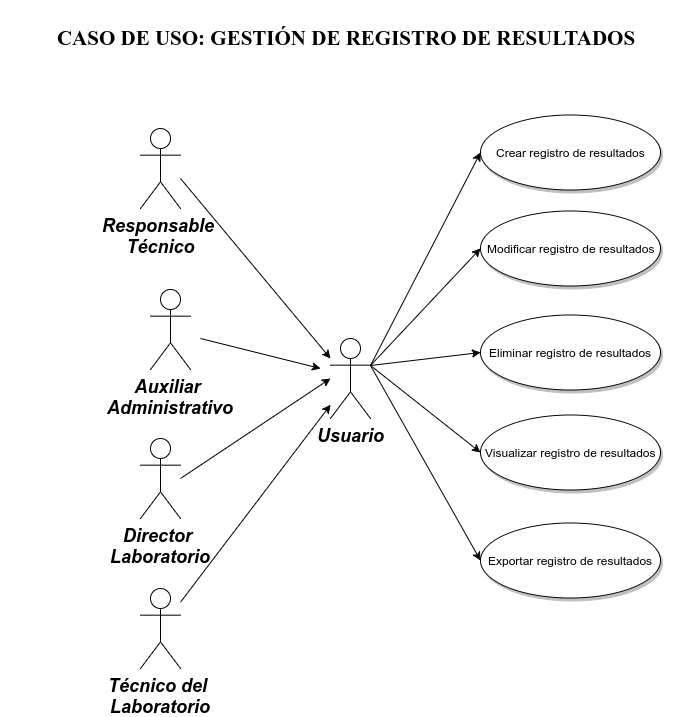

The diagram above was exported from draw.io. Its source (the exported page's mxGraphModel, read from the mxfile embedded in the PNG):
<mxGraphModel dx="872" dy="444" grid="1" gridSize="10" guides="1" tooltips="1" connect="1" arrows="1" fold="1" page="1" pageScale="1.5" pageWidth="826" pageHeight="1169" math="0" shadow="0">
  <root>
    <mxCell id="0" style=";html=1;" />
    <mxCell id="1" style=";html=1;" parent="0" />
    <mxCell id="121" value="Crear registro de resultados" style="shape=mxgraph.flowchart.on-page_reference;fillColor=#FFFFFF;strokeColor=#000000;strokeWidth=1;shadow=1;gradientColor=none;html=1;" vertex="1" parent="1">
      <mxGeometry x="490" y="124.5" width="180" height="75" as="geometry" />
    </mxCell>
    <mxCell id="124" value="Modificar registro de resultados" style="shape=mxgraph.flowchart.on-page_reference;fillColor=#FFFFFF;strokeColor=#000000;strokeWidth=1;shadow=1;gradientColor=none;html=1;" vertex="1" parent="1">
      <mxGeometry x="490" y="220" width="180" height="75" as="geometry" />
    </mxCell>
    <mxCell id="125" value="Visualizar registro de resultados" style="shape=mxgraph.flowchart.on-page_reference;fillColor=#FFFFFF;strokeColor=#000000;strokeWidth=1;shadow=1;gradientColor=none;html=1;" vertex="1" parent="1">
      <mxGeometry x="490" y="424" width="180" height="75" as="geometry" />
    </mxCell>
    <mxCell id="132" value="Eliminar registro de resultados" style="shape=mxgraph.flowchart.on-page_reference;fillColor=#FFFFFF;strokeColor=#000000;strokeWidth=1;shadow=1;gradientColor=none;html=1;" vertex="1" parent="1">
      <mxGeometry x="490" y="324.5" width="180" height="75" as="geometry" />
    </mxCell>
    <mxCell id="134" value="Exportar registro de resultados" style="shape=mxgraph.flowchart.on-page_reference;fillColor=#FFFFFF;strokeColor=#000000;strokeWidth=1;shadow=1;gradientColor=none;html=1;" vertex="1" parent="1">
      <mxGeometry x="490" y="532.5" width="180" height="75" as="geometry" />
    </mxCell>
    <mxCell id="1da1664411dc9c64-139" style="edgeStyle=none;rounded=1;html=1;jettySize=auto;orthogonalLoop=1;fontFamily=Tahoma;fontSize=21;" edge="1" parent="1">
      <mxGeometry relative="1" as="geometry">
        <mxPoint x="340" y="368" as="targetPoint" />
        <mxPoint x="190" y="188" as="sourcePoint" />
      </mxGeometry>
    </mxCell>
    <mxCell id="1da1664411dc9c64-140" value="Responsable &lt;br&gt;Técnico" style="shape=umlActor;verticalLabelPosition=bottom;verticalAlign=top;fillColor=#FFFFFF;strokeColor=#000000;fontStyle=3;fontSize=18;fontFamily=Helvetica;strokeWidth=1;html=1;gradientColor=none;" vertex="1" parent="1">
      <mxGeometry x="150" y="138" width="40" height="80" as="geometry" />
    </mxCell>
    <mxCell id="1da1664411dc9c64-141" style="edgeStyle=none;rounded=1;html=1;jettySize=auto;orthogonalLoop=1;fontFamily=Tahoma;fontSize=21;" edge="1" parent="1">
      <mxGeometry relative="1" as="geometry">
        <mxPoint x="330" y="378" as="targetPoint" />
        <mxPoint x="210" y="348" as="sourcePoint" />
      </mxGeometry>
    </mxCell>
    <mxCell id="1da1664411dc9c64-142" value="Auxiliar &lt;br&gt;Administrativo" style="shape=umlActor;verticalLabelPosition=bottom;verticalAlign=top;fillColor=#FFFFFF;strokeColor=#000000;fontStyle=3;fontSize=18;fontFamily=Helvetica;strokeWidth=1;html=1;gradientColor=none;" vertex="1" parent="1">
      <mxGeometry x="160" y="299" width="40" height="80" as="geometry" />
    </mxCell>
    <mxCell id="1da1664411dc9c64-143" style="edgeStyle=none;rounded=1;html=1;jettySize=auto;orthogonalLoop=1;fontFamily=Tahoma;fontSize=21;" edge="1" parent="1">
      <mxGeometry relative="1" as="geometry">
        <mxPoint x="340" y="388" as="targetPoint" />
        <mxPoint x="190" y="488" as="sourcePoint" />
      </mxGeometry>
    </mxCell>
    <mxCell id="1da1664411dc9c64-144" value="Director &lt;br&gt;Laboratorio" style="shape=umlActor;verticalLabelPosition=bottom;verticalAlign=top;fillColor=#FFFFFF;strokeColor=#000000;fontStyle=3;fontSize=18;fontFamily=Helvetica;strokeWidth=1;html=1;gradientColor=none;" vertex="1" parent="1">
      <mxGeometry x="150" y="448" width="40" height="80" as="geometry" />
    </mxCell>
    <mxCell id="1da1664411dc9c64-145" value="Usuario" style="shape=umlActor;verticalLabelPosition=bottom;verticalAlign=top;fillColor=#FFFFFF;strokeColor=#000000;fontStyle=3;fontSize=18;fontFamily=Helvetica;strokeWidth=1;html=1;gradientColor=none;" vertex="1" parent="1">
      <mxGeometry x="340" y="348" width="40" height="80" as="geometry" />
    </mxCell>
    <mxCell id="1da1664411dc9c64-148" value="Técnico del &lt;br&gt;Laboratorio" style="shape=umlActor;verticalLabelPosition=bottom;verticalAlign=top;fillColor=#FFFFFF;strokeColor=#000000;fontStyle=3;fontSize=18;fontFamily=Helvetica;strokeWidth=1;html=1;gradientColor=none;" vertex="1" parent="1">
      <mxGeometry x="150" y="598" width="40" height="80" as="geometry" />
    </mxCell>
    <mxCell id="1da1664411dc9c64-149" style="edgeStyle=none;rounded=1;html=1;jettySize=auto;orthogonalLoop=1;fontFamily=Tahoma;fontSize=21;" edge="1" parent="1" source="1da1664411dc9c64-148" target="1da1664411dc9c64-145">
      <mxGeometry relative="1" as="geometry" />
    </mxCell>
    <mxCell id="1da1664411dc9c64-151" value="CASO DE USO: GESTIÓN DE REGISTRO DE RESULTADOS" style="text;html=1;strokeColor=none;fillColor=none;align=center;verticalAlign=middle;whiteSpace=wrap;fontFamily=Tahoma;spacingTop=0;fontSize=21;fontStyle=1" vertex="1" parent="1">
      <mxGeometry x="10" y="10" width="690" height="75" as="geometry" />
    </mxCell>
    <mxCell id="1da1664411dc9c64-153" style="edgeStyle=none;rounded=1;html=1;exitX=1;exitY=0.3333333333333333;exitPerimeter=0;entryX=0;entryY=0.5;entryPerimeter=0;jettySize=auto;orthogonalLoop=1;fontFamily=Tahoma;fontSize=21;" edge="1" parent="1" source="1da1664411dc9c64-145" target="121">
      <mxGeometry relative="1" as="geometry" />
    </mxCell>
    <mxCell id="1da1664411dc9c64-154" style="edgeStyle=none;rounded=1;html=1;exitX=1;exitY=0.3333333333333333;exitPerimeter=0;entryX=0;entryY=0.5;entryPerimeter=0;jettySize=auto;orthogonalLoop=1;fontFamily=Tahoma;fontSize=21;" edge="1" parent="1" source="1da1664411dc9c64-145" target="124">
      <mxGeometry relative="1" as="geometry" />
    </mxCell>
    <mxCell id="1da1664411dc9c64-155" style="edgeStyle=none;rounded=1;html=1;exitX=1;exitY=0.3333333333333333;exitPerimeter=0;entryX=0;entryY=0.5;entryPerimeter=0;jettySize=auto;orthogonalLoop=1;fontFamily=Tahoma;fontSize=21;" edge="1" parent="1" source="1da1664411dc9c64-145" target="132">
      <mxGeometry relative="1" as="geometry" />
    </mxCell>
    <mxCell id="1da1664411dc9c64-156" style="edgeStyle=none;rounded=1;html=1;exitX=1;exitY=0.3333333333333333;exitPerimeter=0;entryX=0;entryY=0.5;entryPerimeter=0;jettySize=auto;orthogonalLoop=1;fontFamily=Tahoma;fontSize=21;" edge="1" parent="1" source="1da1664411dc9c64-145" target="125">
      <mxGeometry relative="1" as="geometry" />
    </mxCell>
    <mxCell id="1da1664411dc9c64-157" style="edgeStyle=none;rounded=1;html=1;exitX=1;exitY=0.3333333333333333;exitPerimeter=0;entryX=0;entryY=0.5;entryPerimeter=0;jettySize=auto;orthogonalLoop=1;fontFamily=Tahoma;fontSize=21;" edge="1" parent="1" source="1da1664411dc9c64-145" target="134">
      <mxGeometry relative="1" as="geometry" />
    </mxCell>
  </root>
</mxGraphModel>